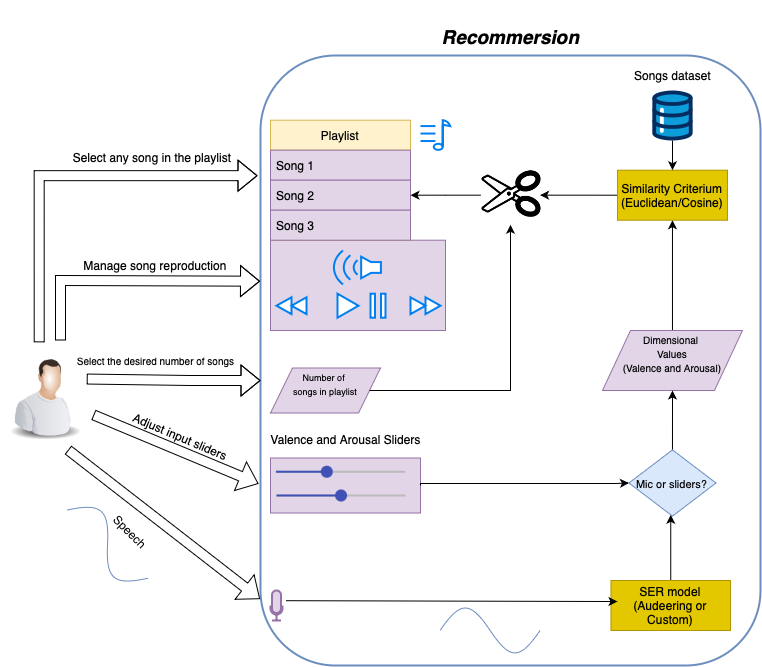

The diagram above was exported from draw.io. Its source (the exported page's mxGraphModel, read from the mxfile embedded in the PNG):
<mxGraphModel dx="1478" dy="814" grid="1" gridSize="10" guides="1" tooltips="1" connect="1" arrows="1" fold="1" page="1" pageScale="1" pageWidth="827" pageHeight="1169" math="0" shadow="0">
  <root>
    <mxCell id="0" />
    <mxCell id="1" parent="0" />
    <mxCell id="jgJzE40Rq5g6gn0u8Ntn-45" value="" style="rounded=0;whiteSpace=wrap;html=1;fillColor=#e1d5e7;strokeColor=#9673a6;" vertex="1" parent="1">
      <mxGeometry x="280" y="527.5" width="150" height="55" as="geometry" />
    </mxCell>
    <mxCell id="jgJzE40Rq5g6gn0u8Ntn-57" value="&lt;font style=&quot;font-size: 9px;&quot;&gt;Number of&amp;nbsp;&lt;/font&gt;&lt;div&gt;&lt;font style=&quot;font-size: 9px;&quot;&gt;songs in playlist&lt;/font&gt;&lt;div&gt;&lt;br&gt;&lt;/div&gt;&lt;/div&gt;" style="shape=parallelogram;perimeter=parallelogramPerimeter;whiteSpace=wrap;html=1;dashed=0;fillColor=#e1d5e7;strokeColor=#9673a6;" vertex="1" parent="1">
      <mxGeometry x="280" y="437.5" width="110" height="45" as="geometry" />
    </mxCell>
    <mxCell id="jgJzE40Rq5g6gn0u8Ntn-52" value="" style="html=1;dashed=0;whiteSpace=wrap;fillColor=#e1d5e7;strokeColor=#9673a6;" vertex="1" parent="1">
      <mxGeometry x="280" y="309.70000000000005" width="175" height="90.3" as="geometry" />
    </mxCell>
    <mxCell id="jgJzE40Rq5g6gn0u8Ntn-78" value="" style="rounded=1;whiteSpace=wrap;html=1;fillColor=none;glass=0;strokeColor=#6c8ebf;strokeWidth=2;" vertex="1" parent="1">
      <mxGeometry x="270" y="125" width="500" height="610" as="geometry" />
    </mxCell>
    <mxCell id="jgJzE40Rq5g6gn0u8Ntn-69" style="edgeStyle=orthogonalEdgeStyle;rounded=0;orthogonalLoop=1;jettySize=auto;html=1;entryX=-0.006;entryY=0.197;entryDx=0;entryDy=0;entryPerimeter=0;shape=flexArrow;exitX=0.43;exitY=0;exitDx=0;exitDy=0;exitPerimeter=0;" edge="1" parent="1" source="jgJzE40Rq5g6gn0u8Ntn-1" target="jgJzE40Rq5g6gn0u8Ntn-78">
      <mxGeometry relative="1" as="geometry">
        <mxPoint x="243.61" y="245.48000000000008" as="targetPoint" />
        <mxPoint x="22.39" y="387.2000000000001" as="sourcePoint" />
      </mxGeometry>
    </mxCell>
    <mxCell id="jgJzE40Rq5g6gn0u8Ntn-1" value="" style="image;html=1;image=img/lib/clip_art/people/Worker_Man_128x128.png;direction=east;" vertex="1" parent="1">
      <mxGeometry x="10" y="411.88" width="90" height="107.5" as="geometry" />
    </mxCell>
    <mxCell id="jgJzE40Rq5g6gn0u8Ntn-9" value="" style="html=1;verticalLabelPosition=bottom;align=center;labelBackgroundColor=#ffffff;verticalAlign=top;strokeWidth=2;strokeColor=#0080F0;shadow=0;dashed=0;shape=mxgraph.ios7.icons.volume_2;pointerEvents=1;direction=west;fillStyle=auto;" vertex="1" parent="1">
      <mxGeometry x="340.42" y="320.00000000000006" width="50" height="33.95" as="geometry" />
    </mxCell>
    <mxCell id="jgJzE40Rq5g6gn0u8Ntn-10" value="" style="html=1;verticalLabelPosition=bottom;align=center;labelBackgroundColor=#ffffff;verticalAlign=top;strokeWidth=2;strokeColor=#9673a6;shadow=0;dashed=0;shape=mxgraph.ios7.icons.microphone;fillColor=#e1d5e7;" vertex="1" parent="1">
      <mxGeometry x="280" y="660" width="12" height="30" as="geometry" />
    </mxCell>
    <mxCell id="jgJzE40Rq5g6gn0u8Ntn-11" value="" style="dashed=0;verticalLabelPosition=bottom;verticalAlign=top;align=center;shape=mxgraph.gmdl.slider2;barPos=39.38;strokeColor=#3F51B5;opacity=100;strokeWidth=2;fillColor=#3F51B5;handleSize=10;shadow=0;html=1;" vertex="1" parent="1">
      <mxGeometry x="285.43" y="536.25" width="129.15" height="10" as="geometry" />
    </mxCell>
    <mxCell id="jgJzE40Rq5g6gn0u8Ntn-12" value="" style="dashed=0;verticalLabelPosition=bottom;verticalAlign=top;align=center;shape=mxgraph.gmdl.slider2;barPos=50;strokeColor=#3F51B5;opacity=100;strokeWidth=2;fillColor=#3F51B5;handleSize=10;shadow=0;html=1;" vertex="1" parent="1">
      <mxGeometry x="286" y="560" width="129.15" height="10" as="geometry" />
    </mxCell>
    <mxCell id="jgJzE40Rq5g6gn0u8Ntn-20" value="Speech" style="text;html=1;align=center;verticalAlign=middle;resizable=0;points=[];autosize=1;strokeColor=none;fillColor=none;rotation=45;" vertex="1" parent="1">
      <mxGeometry x="110" y="585.63" width="60" height="30" as="geometry" />
    </mxCell>
    <mxCell id="jgJzE40Rq5g6gn0u8Ntn-48" value="" style="edgeStyle=orthogonalEdgeStyle;rounded=0;orthogonalLoop=1;jettySize=auto;html=1;" edge="1" parent="1" source="jgJzE40Rq5g6gn0u8Ntn-14" target="jgJzE40Rq5g6gn0u8Ntn-46">
      <mxGeometry relative="1" as="geometry">
        <Array as="points">
          <mxPoint x="680" y="600" />
          <mxPoint x="680" y="600" />
        </Array>
      </mxGeometry>
    </mxCell>
    <mxCell id="jgJzE40Rq5g6gn0u8Ntn-14" value="SER model&lt;div&gt;(Audeering or Custom)&lt;/div&gt;" style="html=1;dashed=0;whiteSpace=wrap;fillColor=#e3c800;fontColor=#000000;strokeColor=#B09500;" vertex="1" parent="1">
      <mxGeometry x="620.48" y="650" width="119.52" height="50" as="geometry" />
    </mxCell>
    <mxCell id="jgJzE40Rq5g6gn0u8Ntn-27" value="Valence and Arousal Sliders&lt;div&gt;&lt;br&gt;&lt;/div&gt;" style="text;html=1;align=center;verticalAlign=middle;resizable=0;points=[];autosize=1;strokeColor=none;fillColor=none;" vertex="1" parent="1">
      <mxGeometry x="270" y="496.25" width="170" height="40" as="geometry" />
    </mxCell>
    <mxCell id="jgJzE40Rq5g6gn0u8Ntn-43" value="" style="edgeStyle=orthogonalEdgeStyle;rounded=0;orthogonalLoop=1;jettySize=auto;html=1;" edge="1" parent="1" source="jgJzE40Rq5g6gn0u8Ntn-28" target="jgJzE40Rq5g6gn0u8Ntn-29">
      <mxGeometry relative="1" as="geometry">
        <Array as="points">
          <mxPoint x="660" y="400" />
          <mxPoint x="660" y="400" />
        </Array>
      </mxGeometry>
    </mxCell>
    <mxCell id="jgJzE40Rq5g6gn0u8Ntn-28" value="&lt;font size=&quot;1&quot;&gt;Dimensional&amp;nbsp;&lt;/font&gt;&lt;div&gt;&lt;font size=&quot;1&quot;&gt;Values&lt;/font&gt;&lt;/div&gt;&lt;div&gt;&lt;font size=&quot;1&quot;&gt;(Valence and Arousal)&lt;br&gt;&lt;/font&gt;&lt;div&gt;&lt;font size=&quot;1&quot;&gt;&lt;br&gt;&lt;/font&gt;&lt;/div&gt;&lt;/div&gt;" style="shape=parallelogram;perimeter=parallelogramPerimeter;whiteSpace=wrap;html=1;dashed=0;fillColor=#e1d5e7;strokeColor=#9673a6;" vertex="1" parent="1">
      <mxGeometry x="611.97" y="400" width="140" height="60" as="geometry" />
    </mxCell>
    <mxCell id="jgJzE40Rq5g6gn0u8Ntn-67" style="edgeStyle=orthogonalEdgeStyle;rounded=0;orthogonalLoop=1;jettySize=auto;html=1;exitX=0;exitY=0.5;exitDx=0;exitDy=0;" edge="1" parent="1" source="jgJzE40Rq5g6gn0u8Ntn-29" target="jgJzE40Rq5g6gn0u8Ntn-85">
      <mxGeometry relative="1" as="geometry">
        <mxPoint x="550" y="265" as="targetPoint" />
      </mxGeometry>
    </mxCell>
    <mxCell id="jgJzE40Rq5g6gn0u8Ntn-29" value="Similarity Criterium&lt;div&gt;(Euclidean/Cosine)&lt;/div&gt;" style="html=1;dashed=0;whiteSpace=wrap;fillColor=#e3c800;fontColor=#000000;strokeColor=#B09500;" vertex="1" parent="1">
      <mxGeometry x="626.97" y="239.70000000000002" width="110" height="50" as="geometry" />
    </mxCell>
    <mxCell id="jgJzE40Rq5g6gn0u8Ntn-50" value="" style="edgeStyle=orthogonalEdgeStyle;rounded=0;orthogonalLoop=1;jettySize=auto;html=1;" edge="1" parent="1" source="jgJzE40Rq5g6gn0u8Ntn-30" target="jgJzE40Rq5g6gn0u8Ntn-29">
      <mxGeometry relative="1" as="geometry" />
    </mxCell>
    <mxCell id="jgJzE40Rq5g6gn0u8Ntn-30" value="" style="verticalLabelPosition=bottom;aspect=fixed;html=1;shape=mxgraph.salesforce.data;" vertex="1" parent="1">
      <mxGeometry x="661.72" y="160" width="40.5" height="50" as="geometry" />
    </mxCell>
    <mxCell id="jgJzE40Rq5g6gn0u8Ntn-31" value="Songs dataset" style="text;html=1;align=center;verticalAlign=middle;resizable=0;points=[];autosize=1;strokeColor=none;fillColor=none;" vertex="1" parent="1">
      <mxGeometry x="631.97" y="130" width="100" height="30" as="geometry" />
    </mxCell>
    <mxCell id="jgJzE40Rq5g6gn0u8Ntn-34" value="" style="html=1;verticalLabelPosition=bottom;align=center;labelBackgroundColor=#ffffff;verticalAlign=top;strokeWidth=2;strokeColor=#0080F0;shadow=0;dashed=0;shape=mxgraph.ios7.icons.note;pointerEvents=1" vertex="1" parent="1">
      <mxGeometry x="430" y="189.7" width="29.7" height="29.7" as="geometry" />
    </mxCell>
    <mxCell id="jgJzE40Rq5g6gn0u8Ntn-42" value="" style="endArrow=classic;html=1;rounded=0;exitX=0.751;exitY=0.467;exitDx=0;exitDy=0;exitPerimeter=0;" edge="1" parent="1">
      <mxGeometry width="50" height="50" relative="1" as="geometry">
        <mxPoint x="295.5020000000002" y="670.1899999999999" as="sourcePoint" />
        <mxPoint x="626.97" y="671.0287776948479" as="targetPoint" />
      </mxGeometry>
    </mxCell>
    <mxCell id="jgJzE40Rq5g6gn0u8Ntn-47" style="edgeStyle=orthogonalEdgeStyle;rounded=0;orthogonalLoop=1;jettySize=auto;html=1;exitX=1;exitY=0.5;exitDx=0;exitDy=0;entryX=0;entryY=0.5;entryDx=0;entryDy=0;" edge="1" parent="1" source="jgJzE40Rq5g6gn0u8Ntn-45" target="jgJzE40Rq5g6gn0u8Ntn-46">
      <mxGeometry relative="1" as="geometry">
        <Array as="points">
          <mxPoint x="430" y="553" />
          <mxPoint x="625" y="553" />
        </Array>
      </mxGeometry>
    </mxCell>
    <mxCell id="jgJzE40Rq5g6gn0u8Ntn-49" style="edgeStyle=orthogonalEdgeStyle;rounded=0;orthogonalLoop=1;jettySize=auto;html=1;exitX=0.5;exitY=0;exitDx=0;exitDy=0;entryX=0.5;entryY=1;entryDx=0;entryDy=0;" edge="1" parent="1" source="jgJzE40Rq5g6gn0u8Ntn-46" target="jgJzE40Rq5g6gn0u8Ntn-28">
      <mxGeometry relative="1" as="geometry">
        <Array as="points">
          <mxPoint x="682" y="470" />
        </Array>
      </mxGeometry>
    </mxCell>
    <mxCell id="jgJzE40Rq5g6gn0u8Ntn-46" value="&lt;font style=&quot;font-size: 11px;&quot;&gt;Mic or sliders?&lt;/font&gt;" style="shape=rhombus;html=1;dashed=0;whiteSpace=wrap;perimeter=rhombusPerimeter;fillColor=#dae8fc;strokeColor=#6c8ebf;" vertex="1" parent="1">
      <mxGeometry x="638.46" y="519.38" width="87.02" height="66.25" as="geometry" />
    </mxCell>
    <mxCell id="jgJzE40Rq5g6gn0u8Ntn-53" value="" style="html=1;verticalLabelPosition=bottom;align=center;labelBackgroundColor=#ffffff;verticalAlign=top;strokeWidth=2;strokeColor=#0080F0;shadow=0;dashed=0;shape=mxgraph.ios7.icons.play;fillStyle=auto;" vertex="1" parent="1">
      <mxGeometry x="347" y="363.20000000000005" width="21" height="24" as="geometry" />
    </mxCell>
    <mxCell id="jgJzE40Rq5g6gn0u8Ntn-54" value="" style="html=1;verticalLabelPosition=bottom;align=center;labelBackgroundColor=#ffffff;verticalAlign=top;strokeWidth=2;strokeColor=#0080F0;shadow=0;dashed=0;shape=mxgraph.ios7.icons.pause;pointerEvents=1;fillStyle=auto;" vertex="1" parent="1">
      <mxGeometry x="380" y="363.2" width="15" height="24" as="geometry" />
    </mxCell>
    <mxCell id="jgJzE40Rq5g6gn0u8Ntn-55" value="" style="html=1;verticalLabelPosition=bottom;align=center;labelBackgroundColor=#ffffff;verticalAlign=top;strokeWidth=2;strokeColor=#0080F0;shadow=0;dashed=0;shape=mxgraph.ios7.icons.forward;fillStyle=auto;" vertex="1" parent="1">
      <mxGeometry x="420" y="366.80000000000007" width="30" height="16.8" as="geometry" />
    </mxCell>
    <mxCell id="jgJzE40Rq5g6gn0u8Ntn-56" value="" style="html=1;verticalLabelPosition=bottom;align=center;labelBackgroundColor=#ffffff;verticalAlign=top;strokeWidth=2;strokeColor=#0080F0;shadow=0;dashed=0;shape=mxgraph.ios7.icons.backward;fillStyle=auto;" vertex="1" parent="1">
      <mxGeometry x="286" y="366.8" width="30" height="16.8" as="geometry" />
    </mxCell>
    <mxCell id="jgJzE40Rq5g6gn0u8Ntn-60" style="edgeStyle=orthogonalEdgeStyle;rounded=0;orthogonalLoop=1;jettySize=auto;html=1;exitX=1;exitY=0.5;exitDx=0;exitDy=0;entryX=0.5;entryY=0;entryDx=0;entryDy=0;" edge="1" parent="1" source="jgJzE40Rq5g6gn0u8Ntn-57" target="jgJzE40Rq5g6gn0u8Ntn-85">
      <mxGeometry relative="1" as="geometry">
        <mxPoint x="520" y="310" as="targetPoint" />
        <Array as="points">
          <mxPoint x="520" y="460" />
        </Array>
      </mxGeometry>
    </mxCell>
    <mxCell id="jgJzE40Rq5g6gn0u8Ntn-62" value="Playlist" style="swimlane;fontStyle=0;childLayout=stackLayout;horizontal=1;startSize=30;horizontalStack=0;resizeParent=1;resizeParentMax=0;resizeLast=0;collapsible=1;marginBottom=0;whiteSpace=wrap;html=1;fillColor=#fff2cc;strokeColor=#d6b656;" vertex="1" parent="1">
      <mxGeometry x="280" y="189.7" width="140" height="120" as="geometry" />
    </mxCell>
    <mxCell id="jgJzE40Rq5g6gn0u8Ntn-63" value="Song 1" style="text;strokeColor=#9673a6;fillColor=#e1d5e7;align=left;verticalAlign=middle;spacingLeft=4;spacingRight=4;overflow=hidden;points=[[0,0.5],[1,0.5]];portConstraint=eastwest;rotatable=0;whiteSpace=wrap;html=1;" vertex="1" parent="jgJzE40Rq5g6gn0u8Ntn-62">
      <mxGeometry y="30" width="140" height="30" as="geometry" />
    </mxCell>
    <mxCell id="jgJzE40Rq5g6gn0u8Ntn-64" value="Song 2" style="text;strokeColor=#9673a6;fillColor=#e1d5e7;align=left;verticalAlign=middle;spacingLeft=4;spacingRight=4;overflow=hidden;points=[[0,0.5],[1,0.5]];portConstraint=eastwest;rotatable=0;whiteSpace=wrap;html=1;" vertex="1" parent="jgJzE40Rq5g6gn0u8Ntn-62">
      <mxGeometry y="60" width="140" height="30" as="geometry" />
    </mxCell>
    <mxCell id="jgJzE40Rq5g6gn0u8Ntn-65" value="Song 3" style="text;strokeColor=#9673a6;fillColor=#e1d5e7;align=left;verticalAlign=middle;spacingLeft=4;spacingRight=4;overflow=hidden;points=[[0,0.5],[1,0.5]];portConstraint=eastwest;rotatable=0;whiteSpace=wrap;html=1;" vertex="1" parent="jgJzE40Rq5g6gn0u8Ntn-62">
      <mxGeometry y="90" width="140" height="30" as="geometry" />
    </mxCell>
    <mxCell id="jgJzE40Rq5g6gn0u8Ntn-73" value="" style="shape=flexArrow;endArrow=classic;html=1;rounded=0;exitX=0.958;exitY=0.341;exitDx=0;exitDy=0;exitPerimeter=0;" edge="1" parent="1" source="jgJzE40Rq5g6gn0u8Ntn-1">
      <mxGeometry width="50" height="50" relative="1" as="geometry">
        <mxPoint x="90" y="480" as="sourcePoint" />
        <mxPoint x="270" y="450" as="targetPoint" />
        <Array as="points">
          <mxPoint x="200" y="450" />
        </Array>
      </mxGeometry>
    </mxCell>
    <mxCell id="jgJzE40Rq5g6gn0u8Ntn-74" value="" style="shape=flexArrow;endArrow=classic;html=1;rounded=0;exitX=1.032;exitY=0.674;exitDx=0;exitDy=0;exitPerimeter=0;entryX=-0.004;entryY=0.702;entryDx=0;entryDy=0;entryPerimeter=0;" edge="1" parent="1" source="jgJzE40Rq5g6gn0u8Ntn-1" target="jgJzE40Rq5g6gn0u8Ntn-78">
      <mxGeometry width="50" height="50" relative="1" as="geometry">
        <mxPoint x="190" y="580" as="sourcePoint" />
        <mxPoint x="270" y="540" as="targetPoint" />
      </mxGeometry>
    </mxCell>
    <mxCell id="jgJzE40Rq5g6gn0u8Ntn-75" value="" style="shape=flexArrow;endArrow=classic;html=1;rounded=0;exitX=0.75;exitY=1;exitDx=0;exitDy=0;entryX=-0.001;entryY=0.891;entryDx=0;entryDy=0;entryPerimeter=0;" edge="1" parent="1" source="jgJzE40Rq5g6gn0u8Ntn-1" target="jgJzE40Rq5g6gn0u8Ntn-78">
      <mxGeometry width="50" height="50" relative="1" as="geometry">
        <mxPoint x="110" y="640" as="sourcePoint" />
        <mxPoint x="270" y="670" as="targetPoint" />
      </mxGeometry>
    </mxCell>
    <mxCell id="jgJzE40Rq5g6gn0u8Ntn-76" value="" style="pointerEvents=1;verticalLabelPosition=bottom;shadow=0;dashed=0;align=center;html=1;verticalAlign=top;shape=mxgraph.electrical.waveforms.sine_wave;direction=east;rotation=40;fillColor=#dae8fc;strokeColor=#6c8ebf;" vertex="1" parent="1">
      <mxGeometry x="64" y="585.6299999999999" width="106" height="56.18" as="geometry" />
    </mxCell>
    <mxCell id="jgJzE40Rq5g6gn0u8Ntn-79" value="" style="shape=flexArrow;endArrow=classic;html=1;rounded=0;entryX=-0.001;entryY=0.37;entryDx=0;entryDy=0;entryPerimeter=0;" edge="1" parent="1" target="jgJzE40Rq5g6gn0u8Ntn-78">
      <mxGeometry width="50" height="50" relative="1" as="geometry">
        <mxPoint x="70" y="410" as="sourcePoint" />
        <mxPoint x="260" y="350" as="targetPoint" />
        <Array as="points">
          <mxPoint x="70" y="350" />
        </Array>
      </mxGeometry>
    </mxCell>
    <mxCell id="jgJzE40Rq5g6gn0u8Ntn-80" value="Manage song reproduction" style="text;html=1;align=center;verticalAlign=middle;whiteSpace=wrap;rounded=0;" vertex="1" parent="1">
      <mxGeometry x="90" y="320" width="150" height="30" as="geometry" />
    </mxCell>
    <mxCell id="jgJzE40Rq5g6gn0u8Ntn-81" value="Select any song in the playlist&lt;div&gt;&lt;br&gt;&lt;/div&gt;" style="text;html=1;align=center;verticalAlign=middle;whiteSpace=wrap;rounded=0;" vertex="1" parent="1">
      <mxGeometry x="70" y="219.4" width="184" height="30" as="geometry" />
    </mxCell>
    <mxCell id="jgJzE40Rq5g6gn0u8Ntn-83" value="Adjust input sliders" style="text;html=1;align=center;verticalAlign=middle;whiteSpace=wrap;rounded=0;rotation=23;" vertex="1" parent="1">
      <mxGeometry x="130" y="496.25" width="120" height="20" as="geometry" />
    </mxCell>
    <mxCell id="jgJzE40Rq5g6gn0u8Ntn-82" value="&lt;font style=&quot;font-size: 10px;&quot;&gt;Select the desired number of songs&lt;/font&gt;" style="text;html=1;align=center;verticalAlign=middle;resizable=0;points=[];autosize=1;strokeColor=none;fillColor=none;" vertex="1" parent="1">
      <mxGeometry x="70" y="415" width="190" height="30" as="geometry" />
    </mxCell>
    <mxCell id="jgJzE40Rq5g6gn0u8Ntn-86" value="" style="edgeStyle=orthogonalEdgeStyle;rounded=0;orthogonalLoop=1;jettySize=auto;html=1;entryX=1;entryY=0.5;entryDx=0;entryDy=0;" edge="1" parent="1" source="jgJzE40Rq5g6gn0u8Ntn-85" target="jgJzE40Rq5g6gn0u8Ntn-64">
      <mxGeometry relative="1" as="geometry">
        <Array as="points" />
      </mxGeometry>
    </mxCell>
    <mxCell id="jgJzE40Rq5g6gn0u8Ntn-85" value="" style="shape=image;html=1;verticalAlign=top;verticalLabelPosition=bottom;labelBackgroundColor=#ffffff;imageAspect=0;aspect=fixed;image=https://cdn2.iconfinder.com/data/icons/font-awesome/1792/scissors-128.png;direction=west;" vertex="1" parent="1">
      <mxGeometry x="490.4" y="235.1" width="59.2" height="59.2" as="geometry" />
    </mxCell>
    <mxCell id="jgJzE40Rq5g6gn0u8Ntn-87" value="&lt;h1&gt;&lt;font style=&quot;font-size: 19px;&quot;&gt;&lt;b&gt;&lt;i style=&quot;background-color: rgb(255, 255, 255);&quot;&gt;Recommersion&lt;/i&gt;&lt;/b&gt;&lt;/font&gt;&lt;/h1&gt;" style="text;html=1;align=center;verticalAlign=middle;resizable=0;points=[];autosize=1;strokeColor=none;fillColor=none;" vertex="1" parent="1">
      <mxGeometry x="440" y="70" width="160" height="70" as="geometry" />
    </mxCell>
    <mxCell id="jgJzE40Rq5g6gn0u8Ntn-89" value="" style="pointerEvents=1;verticalLabelPosition=bottom;shadow=0;dashed=0;align=center;html=1;verticalAlign=top;shape=mxgraph.electrical.waveforms.sine_wave;direction=east;rotation=0;fillColor=#dae8fc;strokeColor=#6c8ebf;" vertex="1" parent="1">
      <mxGeometry x="449.59999999999997" y="670" width="100" height="60" as="geometry" />
    </mxCell>
  </root>
</mxGraphModel>